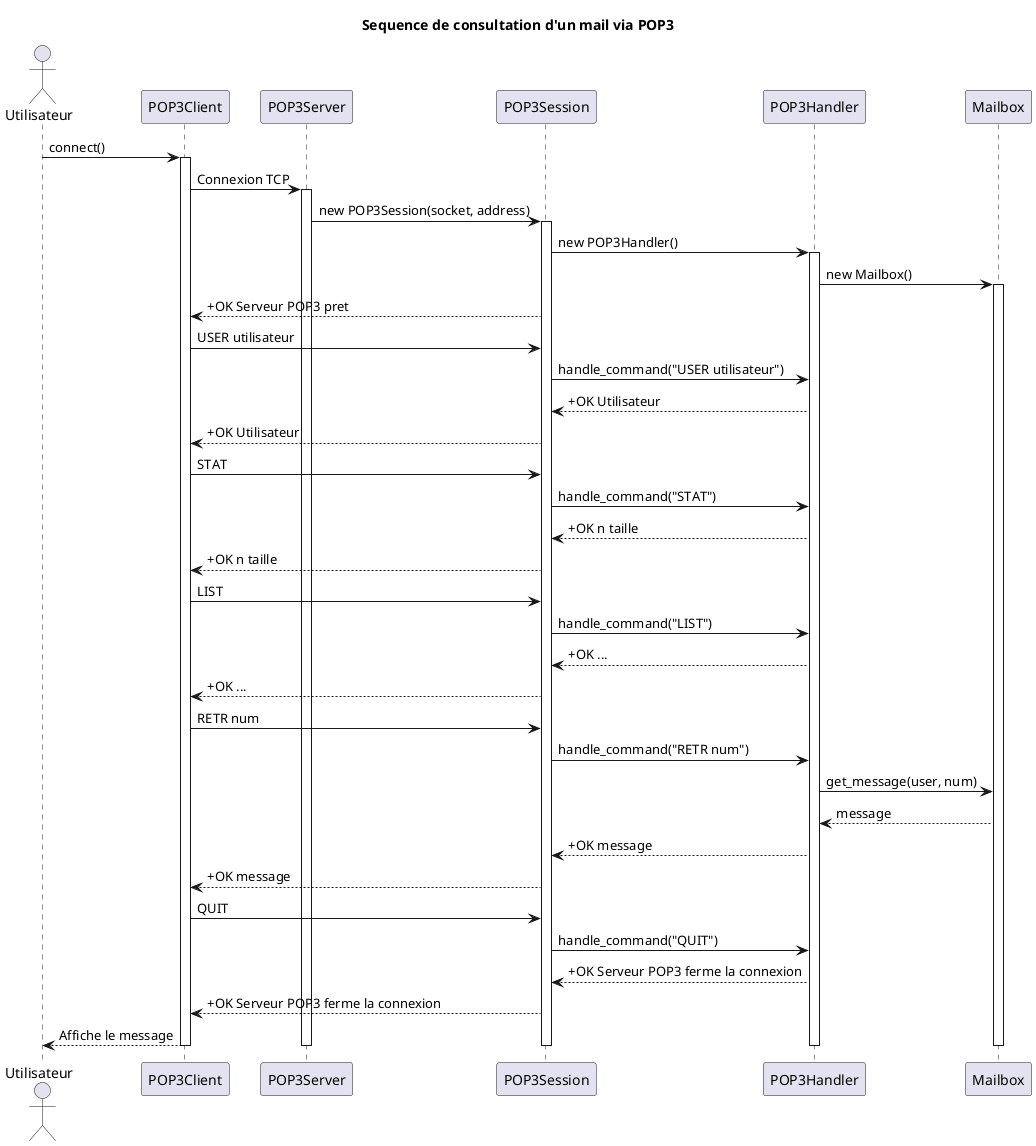

The diagram above was rendered by PlantUML. Its source (embedded in the PNG):
@startuml sequence_consultation_pop3

title Sequence de consultation d'un mail via POP3

actor "Utilisateur" as user
participant "POP3Client" as client
participant "POP3Server" as server
participant "POP3Session" as session
participant "POP3Handler" as handler
participant "Mailbox" as mailbox

user -> client : connect()
activate client

client -> server : Connexion TCP
activate server
server -> session : new POP3Session(socket, address)
activate session
session -> handler : new POP3Handler()
activate handler
handler -> mailbox : new Mailbox()
activate mailbox

session --> client : +OK Serveur POP3 pret

client -> session : USER utilisateur
session -> handler : handle_command("USER utilisateur")
handler --> session : +OK Utilisateur
session --> client : +OK Utilisateur

client -> session : STAT
session -> handler : handle_command("STAT")
handler --> session : +OK n taille
session --> client : +OK n taille

client -> session : LIST
session -> handler : handle_command("LIST")
handler --> session : +OK ...
session --> client : +OK ...

client -> session : RETR num
session -> handler : handle_command("RETR num")
handler -> mailbox : get_message(user, num)
mailbox --> handler : message
handler --> session : +OK message
session --> client : +OK message

client -> session : QUIT
session -> handler : handle_command("QUIT")
handler --> session : +OK Serveur POP3 ferme la connexion
session --> client : +OK Serveur POP3 ferme la connexion

client --> user : Affiche le message

deactivate mailbox
deactivate handler
deactivate session
deactivate server
deactivate client

@enduml